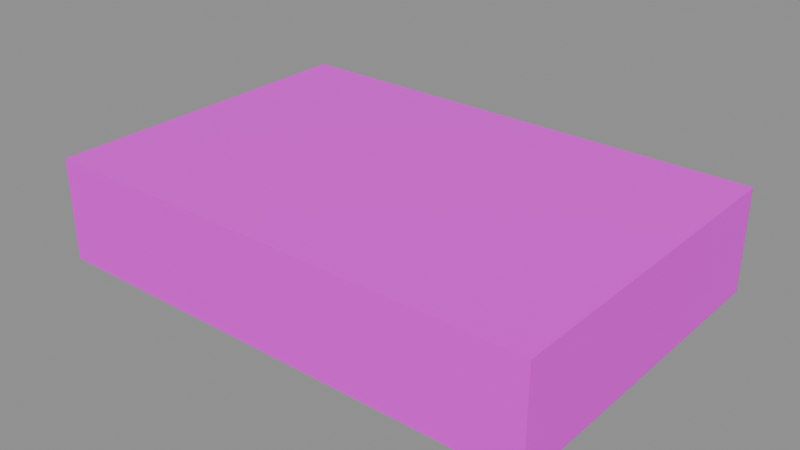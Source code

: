 # Source: gallery_room.blend  (saved by Blender 5.2.45; exported with 4.5.12 LTS)
import bpy
from mathutils import Matrix  # noqa: F401  (used for matrix-valued properties, if any)

bpy.ops.wm.read_factory_settings(use_empty=True)
scene = bpy.context.scene
scene.name = 'Scene'

# ---- images (referenced by path relative to the original .blend; pixels are not part of the script)
import os
ASSET_DIR = os.environ.get("B2B_ASSET_DIR", "")  # directory of the original .blend (textures are referenced by path, not embedded)
HERE = os.path.dirname(os.path.abspath(__file__))  # packed textures are extracted next to this script under _unpacked/

def load_image(name, relpath, width, height, colorspace="sRGB"):
    """Load a texture the original file referenced (path relative to the .blend, or extracted next to this script)."""
    p = next((c for c in (os.path.join(HERE, relpath), os.path.join(ASSET_DIR, relpath)) if relpath and os.path.exists(c)), "")
    if p:
        img = bpy.data.images.load(p, check_existing=True)
        img.name = name
    else:  # same state as the original file: an image datablock whose file is absent (Cycles renders it pink)
        img = bpy.data.images.new(name, width, height)
        img.source = "FILE"
        img.filepath = "//" + (relpath or name)
    img.colorspace_settings.name = colorspace
    return img
img_concretepanel_01_64_png = load_image('ConcretePanel-01_64.png', 'ConcretePanel-01_64.png', 1024, 1024, 'sRGB')
img_metal_panel_section_001_3_png = load_image('Metal-Panel_Section-001-3.png', 'Metal-Panel_Section-001-3.png', 1024, 1024, 'sRGB')
img_metal_panel_base_004_png = load_image('Metal-Panel_Base-004.png', 'Metal-Panel_Base-004.png', 1024, 1024, 'sRGB')

# ---- materials (node trees are filled in below, after node groups)
mat_concrete_wall = bpy.data.materials.new('concrete/wall')
mat_steel_ceiling = bpy.data.materials.new('steel/ceiling')
mat_steel_floor = bpy.data.materials.new('steel/floor')

# ---- material node trees
mat_concrete_wall.use_nodes = True; mat_concrete_wall.node_tree.nodes.clear()
_N = mat_concrete_wall.node_tree.nodes; _L = mat_concrete_wall.node_tree.links
n0 = _N.new('ShaderNodeBsdfPrincipled'); n0.name = 'Principled BSDF'; n0.location = (-200, 100)
n0.inputs[10].default_value = 0.005
n1 = _N.new('ShaderNodeOutputMaterial'); n1.name = 'Material Output'; n1.location = (200, 100)
n2 = _N.new('ShaderNodeTexImage'); n2.name = 'Image Texture'; n2.location = (0, 0)
n2.image = img_concretepanel_01_64_png
n2.interpolation = 'Closest'
_L.new(n0.outputs[0], n1.inputs[0])
_L.new(n2.outputs[0], n0.inputs[0])
n1.is_active_output = True
mat_steel_ceiling.use_nodes = True; mat_steel_ceiling.node_tree.nodes.clear()
_N = mat_steel_ceiling.node_tree.nodes; _L = mat_steel_ceiling.node_tree.links
n0 = _N.new('ShaderNodeBsdfPrincipled'); n0.name = 'Principled BSDF'; n0.location = (-200, 100)
n0.inputs[10].default_value = 0.005
n1 = _N.new('ShaderNodeOutputMaterial'); n1.name = 'Material Output'; n1.location = (200, 100)
n2 = _N.new('ShaderNodeTexImage'); n2.name = 'Image Texture'; n2.location = (0, 0)
n2.image = img_metal_panel_section_001_3_png
n2.interpolation = 'Closest'
_L.new(n0.outputs[0], n1.inputs[0])
_L.new(n2.outputs[0], n0.inputs[0])
n1.is_active_output = True
mat_steel_floor.use_nodes = True; mat_steel_floor.node_tree.nodes.clear()
_N = mat_steel_floor.node_tree.nodes; _L = mat_steel_floor.node_tree.links
n0 = _N.new('ShaderNodeBsdfPrincipled'); n0.name = 'Principled BSDF'; n0.location = (-200, 100)
n0.inputs[10].default_value = 0.005
n1 = _N.new('ShaderNodeOutputMaterial'); n1.name = 'Material Output'; n1.location = (200, 100)
n2 = _N.new('ShaderNodeTexImage'); n2.name = 'Image Texture'; n2.location = (0, 0)
n2.image = img_metal_panel_base_004_png
n2.interpolation = 'Closest'
_L.new(n0.outputs[0], n1.inputs[0])
_L.new(n2.outputs[0], n0.inputs[0])
n1.is_active_output = True

# ---- meshes
me_body = bpy.data.meshes.new('Body')
me_body.from_pydata([(12.3, 8.3, -0.25), (12.3, 8.3, 0.0), (12.3, -8.3, 0.0), (12.3, -8.3, -0.25), (-12.3, -8.3, -0.25), (-12.3, -8.3, 0.0), (-12.3, 8.3, 0.0), (-12.3, 8.3, -0.25), (-12.3, 8.3, 0.0), (-12.3, -8.3, 0.0), (12.3, -8.3, 0.0), (12.3, 8.3, 0.0), (-12.3, -8.3, -0.25), (-12.3, 8.3, -0.25), (12.3, 8.3, -0.25), (12.3, -8.3, -0.25), (-12.3, -8.3, -0.25), (12.3, -8.3, -0.25), (12.3, -8.3, 0.0), (-12.3, -8.3, 0.0), (12.3, 8.3, -0.25), (-12.3, 8.3, -0.25), (-12.3, 8.3, 0.0), (12.3, 8.3, 0.0), (12.3, 8.3, 4.5), (12.3, 8.3, 4.8), (12.3, -8.3, 4.8), (12.3, -8.3, 4.5), (-12.3, -8.3, 4.5), (-12.3, -8.3, 4.8), (-12.3, 8.3, 4.8), (-12.3, 8.3, 4.5), (-12.3, 8.3, 4.8), (-12.3, -8.3, 4.8), (12.3, -8.3, 4.8), (12.3, 8.3, 4.8), (-12.3, -8.3, 4.5), (-12.3, 8.3, 4.5), (12.3, 8.3, 4.5), (12.3, -8.3, 4.5), (-12.3, -8.3, 4.5), (12.3, -8.3, 4.5), (12.3, -8.3, 4.8), (-12.3, -8.3, 4.8), (12.3, 8.3, 4.5), (-12.3, 8.3, 4.5), (-12.3, 8.3, 4.8), (12.3, 8.3, 4.8), (12.3, 8.3, 0.0), (12.3, 8.3, 4.5), (12.3, 8.0, 4.5), (12.3, 8.0, 0.0), (-12.3, 8.0, 0.0), (-12.3, 8.0, 4.5), (-12.3, 8.3, 4.5), (-12.3, 8.3, 0.0), (-12.3, 8.3, 4.5), (-12.3, 8.0, 4.5), (12.3, 8.0, 4.5), (12.3, 8.3, 4.5), (-12.3, 8.0, 0.0), (-12.3, 8.3, 0.0), (12.3, 8.3, 0.0), (12.3, 8.0, 0.0), (-12.3, 8.0, 0.0), (12.3, 8.0, 0.0), (12.3, 8.0, 4.5), (-12.3, 8.0, 4.5), (12.3, 8.3, 0.0), (-12.3, 8.3, 0.0), (-12.3, 8.3, 4.5), (12.3, 8.3, 4.5), (12.3, -8.0, 0.0), (12.3, -8.0, 4.5), (12.3, -8.3, 4.5), (12.3, -8.3, 0.0), (-12.3, -8.3, 0.0), (-12.3, -8.3, 4.5), (-12.3, -8.0, 4.5), (-12.3, -8.0, 0.0), (-12.3, -8.0, 4.5), (-12.3, -8.3, 4.5), (12.3, -8.3, 4.5), (12.3, -8.0, 4.5), (-12.3, -8.3, 0.0), (-12.3, -8.0, 0.0), (12.3, -8.0, 0.0), (12.3, -8.3, 0.0), (-12.3, -8.3, 0.0), (12.3, -8.3, 0.0), (12.3, -8.3, 4.5), (-12.3, -8.3, 4.5), (12.3, -8.0, 0.0), (-12.3, -8.0, 0.0), (-12.3, -8.0, 4.5), (12.3, -8.0, 4.5), (-12.0, 8.0, 0.0), (-12.0, 8.0, 4.5), (-12.0, -8.0, 4.5), (-12.0, -8.0, 0.0), (-12.3, -8.0, 0.0), (-12.3, -8.0, 4.5), (-12.3, 8.0, 4.5), (-12.3, 8.0, 0.0), (-12.3, 8.0, 4.5), (-12.3, -8.0, 4.5), (-12.0, -8.0, 4.5), (-12.0, 8.0, 4.5), (-12.3, -8.0, 0.0), (-12.3, 8.0, 0.0), (-12.0, 8.0, 0.0), (-12.0, -8.0, 0.0), (-12.3, -8.0, 0.0), (-12.0, -8.0, 0.0), (-12.0, -8.0, 4.5), (-12.3, -8.0, 4.5), (-12.0, 8.0, 0.0), (-12.3, 8.0, 0.0), (-12.3, 8.0, 4.5), (-12.0, 8.0, 4.5), (12.3, 8.0, 0.0), (12.3, 8.0, 4.5), (12.3, -8.0, 4.5), (12.3, -8.0, 0.0), (12.0, -8.0, 0.0), (12.0, -8.0, 4.5), (12.0, 8.0, 4.5), (12.0, 8.0, 0.0), (12.0, 8.0, 4.5), (12.0, -8.0, 4.5), (12.3, -8.0, 4.5), (12.3, 8.0, 4.5), (12.0, -8.0, 0.0), (12.0, 8.0, 0.0), (12.3, 8.0, 0.0), (12.3, -8.0, 0.0), (12.0, -8.0, 0.0), (12.3, -8.0, 0.0), (12.3, -8.0, 4.5), (12.0, -8.0, 4.5), (12.3, 8.0, 0.0), (12.0, 8.0, 0.0), (12.0, 8.0, 4.5), (12.3, 8.0, 4.5)], [], [(0, 1, 2, 3), (4, 5, 6, 7), (8, 9, 10, 11), (12, 13, 14, 15), (16, 17, 18, 19), (20, 21, 22, 23), (24, 25, 26, 27), (28, 29, 30, 31), (32, 33, 34, 35), (36, 37, 38, 39), (40, 41, 42, 43), (44, 45, 46, 47), (48, 49, 50, 51), (52, 53, 54, 55), (56, 57, 58, 59), (60, 61, 62, 63), (64, 65, 66, 67), (68, 69, 70, 71), (72, 73, 74, 75), (76, 77, 78, 79), (80, 81, 82, 83), (84, 85, 86, 87), (88, 89, 90, 91), (92, 93, 94, 95), (96, 97, 98, 99), (100, 101, 102, 103), (104, 105, 106, 107), (108, 109, 110, 111), (112, 113, 114, 115), (116, 117, 118, 119), (120, 121, 122, 123), (124, 125, 126, 127), (128, 129, 130, 131), (132, 133, 134, 135), (136, 137, 138, 139), (140, 141, 142, 143)])
me_body.polygons.foreach_set('material_index', [2, 2, 2, 2, 2, 2, 1, 1, 1, 1, 1, 1, 0, 0, 0, 0, 0, 0, 0, 0, 0, 0, 0, 0, 0, 0, 0, 0, 0, 0, 0, 0, 0, 0, 0, 0])
_uv = me_body.uv_layers.new(name='UVMap')
_uv.uv.foreach_set('vector', [4.15, -0.125, 4.15, 0.0, -4.15, 0.0, -4.15, -0.125, 4.15, -0.125, 4.15, 0.0, -4.15, 0.0, -4.15, -0.125, -6.15, -4.15, -6.15, 4.15, 6.15, 4.15, 6.15, -4.15, -6.15, -4.15, -6.15, 4.15, 6.15, 4.15, 6.15, -4.15, -6.15, -0.125, 6.15, -0.125, 6.15, 0.0, -6.15, 0.0, -6.15, -0.125, 6.15, -0.125, 6.15, 0.0, -6.15, 0.0, 4.15, 2.25, 4.15, 2.4, -4.15, 2.4, -4.15, 2.25, 4.15, 2.25, 4.15, 2.4, -4.15, 2.4, -4.15, 2.25, -6.15, -4.15, -6.15, 4.15, 6.15, 4.15, 6.15, -4.15, -6.15, -4.15, -6.15, 4.15, 6.15, 4.15, 6.15, -4.15, -6.15, 2.25, 6.15, 2.25, 6.15, 2.4, -6.15, 2.4, -6.15, 2.25, 6.15, 2.25, 6.15, 2.4, -6.15, 2.4, 4.15, 0.0, 4.15, 2.25, 4.0, 2.25, 4.0, 0.0, -4.0, 0.0, -4.0, 2.25, -4.15, 2.25, -4.15, 0.0, -6.15, -4.15, -6.15, -4.0, 6.15, -4.0, 6.15, -4.15, -6.15, 4.0, -6.15, 4.15, 6.15, 4.15, 6.15, 4.0, -6.15, 0.0, 6.15, 0.0, 6.15, 2.25, -6.15, 2.25, -6.15, 0.0, 6.15, 0.0, 6.15, 2.25, -6.15, 2.25, -4.0, 0.0, -4.0, 2.25, -4.15, 2.25, -4.15, 0.0, 4.15, 0.0, 4.15, 2.25, 4.0, 2.25, 4.0, 0.0, -6.15, 4.0, -6.15, 4.15, 6.15, 4.15, 6.15, 4.0, -6.15, -4.15, -6.15, -4.0, 6.15, -4.0, 6.15, -4.15, -6.15, 0.0, 6.15, 0.0, 6.15, 2.25, -6.15, 2.25, -6.15, 0.0, 6.15, 0.0, 6.15, 2.25, -6.15, 2.25, 4.0, 0.0, 4.0, 2.25, -4.0, 2.25, -4.0, 0.0, 4.0, 0.0, 4.0, 2.25, -4.0, 2.25, -4.0, 0.0, -6.15, -4.0, -6.15, 4.0, -6.0, 4.0, -6.0, -4.0, -6.15, -4.0, -6.15, 4.0, -6.0, 4.0, -6.0, -4.0, -6.15, 0.0, -6.0, 0.0, -6.0, 2.25, -6.15, 2.25, 6.0, 0.0, 6.15, 0.0, 6.15, 2.25, 6.0, 2.25, 4.0, 0.0, 4.0, 2.25, -4.0, 2.25, -4.0, 0.0, 4.0, 0.0, 4.0, 2.25, -4.0, 2.25, -4.0, 0.0, 6.0, -4.0, 6.0, 4.0, 6.15, 4.0, 6.15, -4.0, 6.0, -4.0, 6.0, 4.0, 6.15, 4.0, 6.15, -4.0, 6.0, 0.0, 6.15, 0.0, 6.15, 2.25, 6.0, 2.25, -6.15, 0.0, -6.0, 0.0, -6.0, 2.25, -6.15, 2.25])
me_body.materials.append(mat_concrete_wall)
me_body.materials.append(mat_steel_ceiling)
me_body.materials.append(mat_steel_floor)
me_body.update()

# ---- objects
ob_body = bpy.data.objects.new('Body', me_body)

# ---- transforms, parenting, visibility, modifiers, constraints
ob_body.location = (0.0, 0.0, 0.0)

# ---- collection membership
scene.collection.objects.link(ob_body)

# ---- scene / render settings (as saved in the file)
scene.frame_start = 1; scene.frame_end = 250; scene.frame_set(1)
scene.render.engine = 'BLENDER_EEVEE_NEXT'
scene.render.bake_bias = 0.0
scene.render.bake_samples = 0
scene.render.compositor_device = 'GPU'
scene.eevee.use_volume_custom_range = False
scene.eevee.fast_gi_thickness_near = 0.1
scene.eevee.fast_gi_thickness_far = 0.0
scene.eevee.ray_tracing_options.screen_trace_thickness = 0.1
bpy.context.view_layer.update()

# ---- added for rendering (the .blend has no active camera and no usable light): camera, sun + grey world if the file has none
cam_auto = bpy.data.cameras.new('AutoCamera')
cam_auto.lens = 50.0
cam_auto.sensor_width = 36.0
cam_auto.clip_end = 1000.0
ob_auto_camera = bpy.data.objects.new('AutoCamera', cam_auto)
scene.collection.objects.link(ob_auto_camera)
ob_auto_camera.location = (27.8525, -33.423, 24.557)
ob_auto_camera.rotation_euler = (1.09748, -7.21219e-08, 0.694738)
scene.camera = ob_auto_camera
light_auto_sun = bpy.data.lights.new('AutoSun', 'SUN')
light_auto_sun.energy = 3.0
light_auto_sun.angle = 0.0523599
ob_auto_sun = bpy.data.objects.new('AutoSun', light_auto_sun)
scene.collection.objects.link(ob_auto_sun)
ob_auto_sun.rotation_euler = (0.872665, 0.174533, 0.523599)
if scene.world is None:
    world_auto = bpy.data.worlds.new('AutoWorld')
    world_auto.color = (0.3, 0.3, 0.3)
    scene.world = world_auto
bpy.context.view_layer.update()
